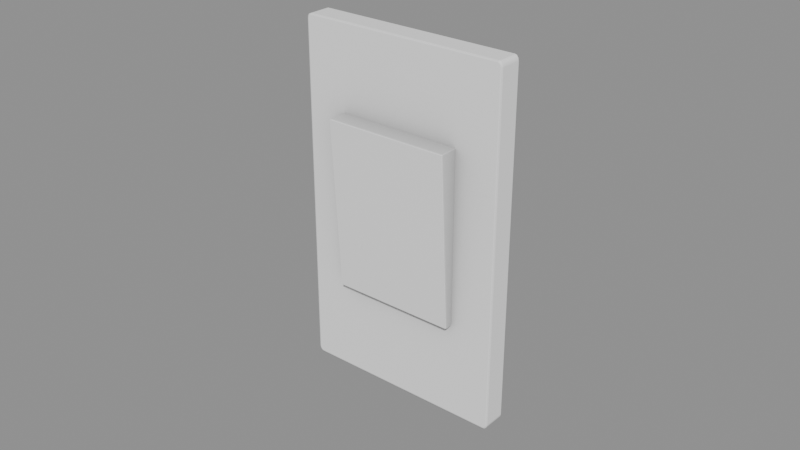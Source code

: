 # Source: WalStuff_Apagadores_apagador5.blend  (saved by Blender 5.2.45; exported with 4.5.12 LTS)
import bpy
from mathutils import Matrix  # noqa: F401  (used for matrix-valued properties, if any)

bpy.ops.wm.read_factory_settings(use_empty=True)
scene = bpy.context.scene
scene.name = 'Scene'

# ---- collections
col_walstuff_apagadores_apagador5 = bpy.data.collections.new('WalStuff_Apagadores_apagador5'); scene.collection.children.link(col_walstuff_apagadores_apagador5)

# ---- materials (node trees are filled in below, after node groups)
mat_ao_bake = bpy.data.materials.new('AO-bake')
mat_ao_bake.use_backface_culling_lightprobe_volume = False

# ---- node groups
ng_gltf_settings = bpy.data.node_groups.new('glTF Settings', 'ShaderNodeTree')
_s = ng_gltf_settings.interface.new_socket(name='Occlusion', in_out='INPUT', socket_type='NodeSocketFloat')
_s.subtype = 'FACTOR'
_s.default_value = 1.0
_s.min_value = 0.0
_s.max_value = 1.0
_N = ng_gltf_settings.nodes; _L = ng_gltf_settings.links
n0 = _N.new('NodeGroupInput'); n0.name = 'Group Input'; n0.location = (-200, 0)
n1 = _N.new('NodeGroupOutput'); n1.name = 'Group Output'; n1.location = (-2, -8)
n1.is_active_output = True

# ---- material node trees
mat_ao_bake.use_nodes = True; mat_ao_bake.node_tree.nodes.clear()
_N = mat_ao_bake.node_tree.nodes; _L = mat_ao_bake.node_tree.links
n0 = _N.new('ShaderNodeOutputMaterial'); n0.name = 'Material Output'; n0.location = (340, 260)
n1 = _N.new('ShaderNodeAmbientOcclusion'); n1.name = 'Ambient Occlusion'; n1.location = (-220, 200)
n1.inputs[1].default_value = 2.0
n2 = _N.new('ShaderNodeBsdfPrincipled'); n2.name = 'Principled BSDF'; n2.location = (60, 260)
n2.distribution = 'GGX'
n2.subsurface_method = 'BURLEY'
n2.inputs[3].default_value = 1.45
n2.inputs[27].default_value = (0.0, 0.0, 0.0, 1.0)
n2.inputs[28].default_value = 1.0
n3 = _N.new('ShaderNodeGroup'); n3.name = 'Group'; n3.location = (800, 260)
n3.width = 208
n3.node_tree = ng_gltf_settings
n3.inputs[0].default_value = 1.0
_L.new(n2.outputs[0], n0.inputs[0])
_L.new(n1.outputs[0], n2.inputs[0])
n0.is_active_output = True

# ---- meshes
me_drawer_cart_003 = bpy.data.meshes.new('drawer cart.003')
me_drawer_cart_003.from_pydata([(0.02, -0.01271, 0.08709), (0.01977, -0.01275, 0.08735), (0.01994, -0.01328, 0.08708), (0.01991, -0.01319, 0.08723), (0.01977, -0.0133, 0.08726), (0.01994, -0.01274, 0.08727), (0.02, -0.006439, 0.08719), (0.01977, -0.006439, 0.08745), (0.01994, -0.006439, 0.08738), (-0.0208, -0.01271, 0.08709), (-0.02057, -0.01275, 0.08735), (-0.02073, -0.01274, 0.08727), (-0.0207, -0.01319, 0.08723), (-0.02057, -0.0133, 0.08726), (-0.02073, -0.01328, 0.08708), (-0.0208, -0.006439, 0.08719), (-0.02057, -0.006439, 0.08745), (-0.02073, -0.006439, 0.08738), (0.02, -0.009317, 0.03132), (0.01977, -0.009281, 0.03107), (0.01994, -0.009291, 0.03114), (0.01991, -0.009758, 0.03117), (0.01977, -0.009856, 0.03113), (0.01994, -0.009882, 0.03131), (0.02, -0.006439, 0.03143), (0.01977, -0.006439, 0.03117), (0.01994, -0.006439, 0.03125), (-0.0208, -0.009317, 0.03132), (-0.02057, -0.009281, 0.03107), (-0.02073, -0.009882, 0.03131), (-0.0207, -0.009758, 0.03117), (-0.02057, -0.009856, 0.03113), (-0.02073, -0.009291, 0.03114), (-0.0208, -0.006439, 0.03143), (-0.02057, -0.006439, 0.03117), (-0.02073, -0.006439, 0.03125), (0.03398, 3.483e-07, 0.113), (0.03264, 3.488e-07, 0.1148), (0.0338, 3.483e-07, 0.1139), (0.03331, 3.483e-07, 0.1146), (-0.03264, 3.572e-07, 0.1148), (-0.03398, 3.576e-07, 0.113), (-0.03331, 3.576e-07, 0.1146), (-0.0338, 3.576e-07, 0.1139), (0.03264, -1.281e-07, 1.192e-07), (0.03398, -1.285e-07, 0.001832), (0.03331, -1.285e-07, 0.0002457), (0.0338, -1.285e-07, 0.0009162), (-0.03398, 0.0, 0.001832), (-0.03264, -4.657e-10, 0.0), (-0.0338, 0.0, 0.0009161), (-0.03331, 0.0, 0.0002455), (0.03297, -0.00739, 0.1141), (0.03254, -0.00739, 0.1143), (0.0333, -0.00739, 0.1137), (0.03345, -0.00739, 0.1129), (-0.0333, -0.00739, 0.1137), (-0.03345, -0.00739, 0.1129), (-0.03297, -0.00739, 0.1141), (-0.03254, -0.00739, 0.1143), (0.0333, -0.00739, 0.001134), (0.03345, -0.00739, 0.001884), (0.03297, -0.00739, 0.0006881), (0.03254, -0.00739, 0.0005302), (-0.03297, -0.00739, 0.0006878), (-0.03254, -0.00739, 0.00053), (-0.0333, -0.00739, 0.001134), (-0.03345, -0.00739, 0.001884), (0.01977, -0.01351, 0.08707), (-0.02057, -0.01351, 0.08707), (-0.02057, -0.01012, 0.0313), (0.01977, -0.01012, 0.0313), (0.03264, -0.006773, 0.1148), (0.03331, -0.006773, 0.1146), (0.0338, -0.006773, 0.1139), (0.03398, -0.006773, 0.113), (-0.03398, -0.006773, 0.113), (-0.0338, -0.006773, 0.1139), (-0.03331, -0.006773, 0.1146), (-0.03264, -0.006773, 0.1148), (0.03398, -0.006773, 0.001832), (0.0338, -0.006773, 0.0009162), (0.03331, -0.006773, 0.0002457), (0.03264, -0.006773, 2.384e-07), (-0.03264, -0.006773, 0.0), (-0.03331, -0.006773, 0.0002455), (-0.0338, -0.006773, 0.0009161), (-0.03398, -0.006773, 0.001832), (0.03331, -0.00739, 0.1146), (0.03264, -0.00739, 0.1148), (0.0338, -0.00739, 0.1139), (0.03398, -0.00739, 0.113), (-0.0338, -0.00739, 0.1139), (-0.03398, -0.00739, 0.113), (-0.03331, -0.00739, 0.1146), (-0.03264, -0.00739, 0.1148), (0.0338, -0.00739, 0.0009162), (0.03398, -0.00739, 0.001832), (0.03331, -0.00739, 0.0002457), (0.03264, -0.00739, 2.384e-07), (-0.03331, -0.00739, 0.0002455), (-0.03264, -0.00739, 0.0), (-0.0338, -0.00739, 0.0009161), (-0.03398, -0.00739, 0.001832)], [], [(18, 0, 2, 23), (2, 68, 71, 23), (70, 69, 14, 29), (1, 10, 13, 4), (71, 70, 31, 22), (0, 6, 8, 5), (10, 16, 17, 11), (5, 8, 7, 1), (26, 24, 18, 20), (33, 27, 9, 15), (19, 25, 26, 20), (27, 33, 35, 32), (32, 35, 34, 28), (14, 9, 27, 29), (21, 20, 18, 23), (21, 23, 71, 22), (3, 5, 1, 4), (12, 14, 69, 13), (12, 11, 9, 14), (30, 31, 70, 29), (21, 22, 19, 20), (30, 29, 27, 32), (3, 4, 68, 2), (3, 2, 0, 5), (12, 13, 10, 11), (19, 28, 34, 25), (30, 32, 28, 31), (18, 24, 6, 0), (13, 69, 68, 4), (11, 17, 15, 9), (22, 31, 28, 19), (16, 10, 1, 7), (76, 87, 103, 93), (72, 73, 39, 37), (73, 74, 38, 39), (74, 75, 36, 38), (76, 77, 43, 41), (77, 78, 42, 43), (78, 79, 40, 42), (80, 81, 47, 45), (81, 82, 46, 47), (82, 83, 44, 46), (84, 85, 51, 49), (85, 86, 50, 51), (86, 87, 48, 50), (75, 80, 45, 36), (69, 70, 71, 68), (52, 53, 59, 58, 56, 57, 67, 66, 64, 65, 63, 62, 60, 61, 55, 54), (84, 83, 99, 101), (72, 37, 40, 79), (89, 72, 79, 95), (49, 44, 83, 84), (91, 97, 80, 75), (102, 103, 87, 86), (100, 102, 86, 85), (101, 100, 85, 84), (98, 99, 83, 82), (96, 98, 82, 81), (97, 96, 81, 80), (94, 95, 79, 78), (92, 94, 78, 77), (93, 92, 77, 76), (90, 91, 75, 74), (88, 90, 74, 73), (89, 88, 73, 72), (41, 48, 87, 76), (53, 52, 88, 89), (52, 54, 90, 88), (54, 55, 91, 90), (57, 56, 92, 93), (56, 58, 94, 92), (58, 59, 95, 94), (61, 60, 96, 97), (60, 62, 98, 96), (62, 63, 99, 98), (65, 64, 100, 101), (64, 66, 102, 100), (66, 67, 103, 102), (55, 61, 97, 91), (67, 57, 93, 103), (59, 53, 89, 95), (63, 65, 101, 99)])
me_drawer_cart_003.polygons.foreach_set('use_smooth', [True] * 82)
_k = set([(2, 3), (2, 68), (3, 4), (3, 5), (4, 13), (4, 68), (5, 8), (11, 12), (11, 17), (12, 13), (12, 14), (13, 69), (14, 69), (20, 21), (20, 26), (21, 22), (21, 23), (22, 71), (23, 71), (29, 30), (29, 70), (30, 31), (30, 32), (31, 70), (32, 35), (39, 73), (42, 78), (46, 82), (51, 85), (68, 69), (68, 71), (69, 70), (70, 71), (73, 88), (78, 94), (82, 98), (85, 100), (88, 89), (88, 90), (89, 95), (90, 91), (91, 97), (92, 93), (92, 94), (93, 103), (94, 95), (96, 97), (96, 98), (98, 99), (99, 101), (100, 101), (100, 102), (102, 103)])
me_drawer_cart_003.attributes.new('sharp_edge', 'BOOLEAN', 'EDGE').data.foreach_set('value', [ (min(e.vertices), max(e.vertices)) in _k for e in me_drawer_cart_003.edges])
_uv = me_drawer_cart_003.uv_layers.new(name='UVMap')
_uv.uv.foreach_set('vector', [0.2911, 0.9522, 0.2913, 0.9487, 0.2913, 0.9487, 0.2911, 0.9522, 0.2913, 0.9487, 0.2913, 0.9487, 0.2911, 0.9522, 0.2911, 0.9522, 0.2872, 0.9522, 0.2871, 0.9487, 0.2871, 0.9487, 0.2872, 0.9522, 0.8805, 0.6375, 0.8805, 0.6351, 0.8806, 0.6351, 0.8806, 0.6375, 0.7057, 0.9417, 0.7057, 0.9393, 0.7057, 0.9393, 0.7057, 0.9417, 0.2913, 0.9487, 0.2909, 0.9487, 0.2909, 0.9487, 0.2913, 0.9487, 0.8805, 0.6351, 0.8801, 0.6351, 0.8801, 0.6351, 0.8805, 0.6351, 0.8805, 0.6375, 0.8801, 0.6375, 0.8801, 0.6375, 0.8805, 0.6375, 0.2909, 0.9522, 0.2909, 0.9522, 0.2911, 0.9522, 0.2911, 0.9522, 0.2875, 0.9522, 0.2873, 0.9522, 0.2871, 0.9487, 0.2875, 0.9487, 0.7057, 0.9417, 0.7059, 0.9417, 0.7059, 0.9417, 0.7057, 0.9417, 0.2873, 0.9522, 0.2875, 0.9522, 0.2875, 0.9522, 0.2873, 0.9522, 0.7057, 0.9393, 0.7059, 0.9393, 0.7059, 0.9393, 0.7057, 0.9393, 0.2871, 0.9487, 0.2871, 0.9487, 0.2873, 0.9522, 0.2872, 0.9522, 0.2911, 0.9522, 0.2911, 0.9522, 0.2911, 0.9522, 0.2911, 0.9522, 0.2911, 0.9522, 0.2911, 0.9522, 0.2911, 0.9522, 0.2911, 0.9522, 0.8805, 0.6375, 0.8805, 0.6375, 0.8805, 0.6375, 0.8806, 0.6375, 0.2871, 0.9487, 0.2871, 0.9487, 0.2871, 0.9487, 0.2871, 0.9487, 0.2871, 0.9487, 0.2871, 0.9487, 0.2871, 0.9487, 0.2871, 0.9487, 0.2873, 0.9522, 0.2872, 0.9522, 0.2872, 0.9522, 0.2872, 0.9522, 0.7057, 0.9417, 0.7057, 0.9417, 0.7057, 0.9417, 0.7057, 0.9417, 0.2873, 0.9522, 0.2872, 0.9522, 0.2873, 0.9522, 0.2873, 0.9522, 0.2913, 0.9487, 0.2913, 0.9487, 0.2913, 0.9487, 0.2913, 0.9487, 0.2913, 0.9487, 0.2913, 0.9487, 0.2913, 0.9487, 0.2913, 0.9487, 0.8805, 0.6351, 0.8806, 0.6351, 0.8805, 0.6351, 0.8805, 0.6351, 0.7057, 0.9417, 0.7057, 0.9393, 0.7059, 0.9393, 0.7059, 0.9417, 0.7057, 0.9393, 0.7057, 0.9393, 0.7057, 0.9393, 0.7057, 0.9393, 0.2911, 0.9522, 0.2909, 0.9522, 0.2909, 0.9487, 0.2913, 0.9487, 0.8806, 0.6351, 0.8806, 0.6351, 0.8806, 0.6375, 0.8806, 0.6375, 0.2871, 0.9487, 0.2875, 0.9487, 0.2875, 0.9487, 0.2871, 0.9487, 0.7057, 0.9417, 0.7057, 0.9393, 0.7057, 0.9393, 0.7057, 0.9417, 0.8801, 0.6351, 0.8805, 0.6351, 0.8805, 0.6375, 0.8801, 0.6375, 0.8887, 0.3457, 0.8887, 0.3527, 0.8887, 0.3527, 0.8887, 0.3457, 0.8852, 0.9081, 0.8852, 0.9082, 0.8848, 0.9082, 0.8848, 0.9081, 0.8924, 0.6328, 0.8924, 0.6329, 0.892, 0.6329, 0.892, 0.6328, 0.8924, 0.6329, 0.8924, 0.6329, 0.892, 0.6329, 0.892, 0.6329, 0.8887, 0.3457, 0.8887, 0.3457, 0.8892, 0.3457, 0.8892, 0.3457, 0.8887, 0.3457, 0.8887, 0.3456, 0.8892, 0.3456, 0.8892, 0.3457, 0.8852, 0.904, 0.8852, 0.9041, 0.8848, 0.9041, 0.8848, 0.904, 0.8924, 0.6399, 0.8924, 0.6399, 0.892, 0.6399, 0.892, 0.6399, 0.8924, 0.6399, 0.8924, 0.64, 0.892, 0.64, 0.892, 0.6399, 0.9389, 0.3512, 0.9389, 0.3511, 0.9394, 0.3511, 0.9394, 0.3512, 0.9389, 0.3471, 0.9389, 0.347, 0.9394, 0.347, 0.9394, 0.3471, 0.8887, 0.3528, 0.8887, 0.3527, 0.8892, 0.3527, 0.8892, 0.3528, 0.8887, 0.3527, 0.8887, 0.3527, 0.8892, 0.3527, 0.8892, 0.3527, 0.8924, 0.6329, 0.8924, 0.6399, 0.892, 0.6399, 0.892, 0.6329, 0.1827, 0.9484, 0.1827, 0.9519, 0.1803, 0.9519, 0.1803, 0.9484, 0.8884, 0.6435, 0.8885, 0.6435, 0.8925, 0.6435, 0.8926, 0.6435, 0.8926, 0.6435, 0.8926, 0.6436, 0.8926, 0.6505, 0.8926, 0.6505, 0.8926, 0.6506, 0.8925, 0.6506, 0.8885, 0.6506, 0.8884, 0.6506, 0.8884, 0.6505, 0.8884, 0.6505, 0.8884, 0.6436, 0.8884, 0.6435, 0.9389, 0.3471, 0.9389, 0.3511, 0.9389, 0.3511, 0.9389, 0.3471, 0.8852, 0.9081, 0.8848, 0.9081, 0.8848, 0.9041, 0.8852, 0.9041, 0.8852, 0.9081, 0.8852, 0.9081, 0.8852, 0.9041, 0.8852, 0.9041, 0.9394, 0.3471, 0.9394, 0.3511, 0.9389, 0.3511, 0.9389, 0.3471, 0.8925, 0.6329, 0.8925, 0.6399, 0.8924, 0.6399, 0.8924, 0.6329, 0.8887, 0.3527, 0.8887, 0.3527, 0.8887, 0.3527, 0.8887, 0.3527, 0.8887, 0.3528, 0.8887, 0.3527, 0.8887, 0.3527, 0.8887, 0.3528, 0.9389, 0.3471, 0.9389, 0.347, 0.9389, 0.347, 0.9389, 0.3471, 0.9389, 0.3512, 0.9389, 0.3511, 0.9389, 0.3511, 0.9389, 0.3512, 0.8925, 0.6399, 0.8925, 0.64, 0.8924, 0.64, 0.8924, 0.6399, 0.8925, 0.6399, 0.8925, 0.6399, 0.8924, 0.6399, 0.8924, 0.6399, 0.8852, 0.904, 0.8852, 0.9041, 0.8852, 0.9041, 0.8852, 0.904, 0.8887, 0.3457, 0.8887, 0.3456, 0.8887, 0.3456, 0.8887, 0.3457, 0.8887, 0.3457, 0.8887, 0.3457, 0.8887, 0.3457, 0.8887, 0.3457, 0.8925, 0.6329, 0.8925, 0.6329, 0.8924, 0.6329, 0.8924, 0.6329, 0.8925, 0.6328, 0.8925, 0.6329, 0.8924, 0.6329, 0.8924, 0.6328, 0.8852, 0.9081, 0.8852, 0.9082, 0.8852, 0.9082, 0.8852, 0.9081, 0.8892, 0.3457, 0.8892, 0.3527, 0.8887, 0.3527, 0.8887, 0.3457, 0.8885, 0.6435, 0.8884, 0.6435, 0.8884, 0.6435, 0.8885, 0.6435, 0.8884, 0.6435, 0.8884, 0.6435, 0.8884, 0.6435, 0.8884, 0.6435, 0.8884, 0.6435, 0.8884, 0.6436, 0.8884, 0.6436, 0.8884, 0.6435, 0.8926, 0.6436, 0.8926, 0.6435, 0.8926, 0.6435, 0.8926, 0.6436, 0.8926, 0.6435, 0.8926, 0.6435, 0.8926, 0.6435, 0.8926, 0.6435, 0.8926, 0.6435, 0.8925, 0.6435, 0.8925, 0.6435, 0.8926, 0.6435, 0.8884, 0.6505, 0.8884, 0.6505, 0.8884, 0.6506, 0.8884, 0.6505, 0.8884, 0.6505, 0.8884, 0.6506, 0.8884, 0.6506, 0.8884, 0.6506, 0.8884, 0.6506, 0.8885, 0.6506, 0.8885, 0.6506, 0.8884, 0.6506, 0.8925, 0.6506, 0.8926, 0.6506, 0.8926, 0.6506, 0.8925, 0.6506, 0.8926, 0.6506, 0.8926, 0.6505, 0.8926, 0.6506, 0.8926, 0.6506, 0.8926, 0.6505, 0.8926, 0.6505, 0.8926, 0.6505, 0.8926, 0.6506, 0.8884, 0.6436, 0.8884, 0.6505, 0.8884, 0.6505, 0.8884, 0.6436, 0.8926, 0.6505, 0.8926, 0.6436, 0.8926, 0.6436, 0.8926, 0.6505, 0.8925, 0.6435, 0.8885, 0.6435, 0.8885, 0.6435, 0.8925, 0.6435, 0.8885, 0.6506, 0.8925, 0.6506, 0.8925, 0.6506, 0.8885, 0.6506])
me_drawer_cart_003.materials.append(mat_ao_bake)
me_drawer_cart_003.use_remesh_fix_poles = True
me_drawer_cart_003.use_remesh_preserve_attributes = False
me_drawer_cart_003.update()
me_drawer_cart_003.normals_split_custom_set([tuple(v) for v in zip(*[iter([0.9999, -0.01305, -0.001612, 0.9999, -0.01307, 0.0007888, 0.9612, -0.2755, -0.01561, 0.9611, -0.2754, -0.01803, 0.9612, -0.2755, -0.01561, 0.005991, -0.9984, -0.05691, 0.005987, -0.9979, -0.06518, 0.9611, -0.2754, -0.01803, -0.005998, -0.9979, -0.06521, -0.005997, -0.9984, -0.05689, -0.9612, -0.2755, -0.01562, -0.9612, -0.2754, -0.01804, 0.001904, -0.02782, 0.9996, -0.001933, -0.02779, 0.9996, -0.001961, -0.3404, 0.9403, 0.001949, -0.3404, 0.9403, 0.005997, -0.9979, -0.06514, -0.005997, -0.9979, -0.06514, -0.00181, -0.2703, -0.9628, 0.001811, -0.2703, -0.9628, 0.9999, -0.01307, 0.0007888, 1.0, -2.882e-05, 0.00168, 0.7439, -0.01072, 0.6682, 0.7444, -0.01876, 0.6675, -0.001933, -0.02779, 0.9996, -0.001955, -0.01605, 0.9999, -0.744, -0.01072, 0.6681, -0.7445, -0.01876, 0.6673, 0.7444, -0.01879, 0.6675, 0.7439, -0.01073, 0.6682, 0.001978, -0.01605, 0.9999, 0.001904, -0.02782, 0.9996, 0.738, 0.02393, -0.6744, 1.0, 2.247e-05, -0.0007963, 0.9999, -0.01305, -0.001612, 0.7444, 0.007341, -0.6677, -1.0, 2.869e-05, -0.0007977, -0.9999, -0.01304, -0.001612, -0.9999, -0.01308, 0.0008137, -1.0, -3.499e-05, 0.00166, 0.001893, 0.01204, -0.9999, 0.001986, 0.03557, -0.9994, 0.738, 0.02392, -0.6744, 0.7444, 0.007361, -0.6677, -0.9999, -0.01304, -0.001612, -1.0, 2.869e-05, -0.0007977, -0.7381, 0.02394, -0.6743, -0.7445, 0.007362, -0.6676, -0.7444, 0.007351, -0.6676, -0.738, 0.02391, -0.6743, -0.001951, 0.03554, -0.9994, -0.001872, 0.01208, -0.9999, -0.9612, -0.2755, -0.01562, -0.9999, -0.01308, 0.0008137, -0.9999, -0.01304, -0.001612, -0.9612, -0.2754, -0.01804, 0.7093, -0.1972, -0.6767, 0.7444, 0.007341, -0.6677, 0.9999, -0.01305, -0.001612, 0.9611, -0.2754, -0.01803, 0.7093, -0.1972, -0.6767, 0.9612, -0.2754, -0.01797, 0.005997, -0.9979, -0.06521, 0.001759, -0.2703, -0.9628, 0.7205, -0.2499, 0.6468, 0.7444, -0.01879, 0.6675, 0.001904, -0.02782, 0.9996, 0.001949, -0.3404, 0.9403, -0.7207, -0.25, 0.6466, -0.9612, -0.2754, -0.01566, -0.006072, -0.9984, -0.05687, -0.001899, -0.3404, 0.9403, -0.7207, -0.25, 0.6466, -0.7446, -0.01875, 0.6673, -0.9999, -0.01308, 0.0008137, -0.9612, -0.2755, -0.01562, -0.7093, -0.1972, -0.6767, -0.001783, -0.2702, -0.9628, -0.006021, -0.9979, -0.06519, -0.9612, -0.2754, -0.01798, 0.7093, -0.1971, -0.6768, 0.001811, -0.2703, -0.9628, 0.001893, 0.01204, -0.9999, 0.7444, 0.007361, -0.6677, -0.7093, -0.1971, -0.6767, -0.9612, -0.2754, -0.01804, -0.9999, -0.01304, -0.001612, -0.7445, 0.007362, -0.6676, 0.7206, -0.25, 0.6467, 0.001903, -0.3404, 0.9403, 0.005977, -0.9984, -0.05684, 0.9612, -0.2755, -0.01567, 0.7206, -0.2499, 0.6467, 0.9612, -0.2755, -0.01561, 0.9999, -0.01307, 0.0007888, 0.7444, -0.01876, 0.6675, -0.7206, -0.2499, 0.6467, -0.001961, -0.3404, 0.9403, -0.001933, -0.02779, 0.9996, -0.7445, -0.01876, 0.6673, 0.001893, 0.01204, -0.9999, -0.001872, 0.01208, -0.9999, -0.001951, 0.03554, -0.9994, 0.001986, 0.03557, -0.9994, -0.7093, -0.1972, -0.6768, -0.7444, 0.007351, -0.6676, -0.001872, 0.01208, -0.9999, -0.00181, -0.2703, -0.9628, 0.9999, -0.01305, -0.001612, 1.0, 2.247e-05, -0.0007963, 1.0, -2.882e-05, 0.00168, 0.9999, -0.01307, 0.0007888, -0.001914, -0.3404, 0.9403, -0.006037, -0.9984, -0.05689, 0.006037, -0.9984, -0.05689, 0.001912, -0.3404, 0.9403, -0.7446, -0.01875, 0.6673, -0.7441, -0.01071, 0.668, -1.0, -3.499e-05, 0.00166, -0.9999, -0.01308, 0.0008137, 0.001811, -0.2703, -0.9628, -0.00181, -0.2703, -0.9628, -0.001872, 0.01208, -0.9999, 0.001893, 0.01204, -0.9999, -0.001955, -0.01605, 0.9999, -0.001933, -0.02779, 0.9996, 0.001904, -0.02782, 0.9996, 0.001978, -0.01605, 0.9999, -1.0, -3.069e-07, 0.001623, -1.0, 4.122e-06, -0.001627, -0.7587, -0.6514, -0.001233, -0.7587, -0.6514, 0.001234, 0.003753, -1.216e-05, 1.0, 0.6198, -1.102e-05, 0.7847, 0.6198, -7.149e-06, 0.7847, 0.003744, 8.834e-06, 1.0, 0.6199, 1.284e-05, 0.7847, 0.9213, -6.185e-07, 0.3888, 0.9213, 4.98e-06, 0.3888, 0.6199, -1.285e-05, 0.7847, 0.9213, -6.185e-07, 0.3888, 1.0, -4.525e-06, 0.001624, 1.0, 8.299e-09, 0.001627, 0.9213, 4.98e-06, 0.3888, -1.0, -3.069e-07, 0.001623, -0.9213, -6.223e-07, 0.3887, -0.9213, 0.0, 0.3888, -1.0, -3.069e-07, 0.001625, -0.9213, -6.223e-07, 0.3887, -0.6199, -1.284e-05, 0.7847, -0.6199, -1.279e-05, 0.7847, -0.9213, 0.0, 0.3888, -0.6198, 1.496e-05, 0.7847, -0.003781, -5.953e-06, 1.0, -0.003779, 6.322e-05, 1.0, -0.6198, -1.486e-05, 0.7847, 1.0, -9.107e-06, -0.001622, 0.9213, -6.223e-07, -0.3888, 0.9213, 0.0, -0.3888, 1.0, 4.092e-07, -0.001625, 0.9213, -6.223e-07, -0.3888, 0.6199, -1.284e-05, -0.7847, 0.6199, -1.279e-05, -0.7847, 0.9213, 0.0, -0.3888, 0.6198, 1.102e-05, -0.7847, 0.003761, -1.296e-05, -1.0, 0.003778, -8.156e-06, -1.0, 0.6198, -2.287e-05, -0.7847, -0.003775, -1.866e-05, -1.0, -0.6198, -1.496e-05, -0.7847, -0.6198, -1.492e-05, -0.7847, -0.00378, -4.878e-06, -1.0, -0.6199, 1.284e-05, -0.7847, -0.9213, -1.058e-06, -0.3888, -0.9213, -8.804e-07, -0.3888, -0.6199, -1.285e-05, -0.7847, -0.9213, -1.058e-06, -0.3888, -1.0, 4.122e-06, -0.001627, -1.0, -8.47e-07, -0.001633, -0.9213, -8.804e-07, -0.3888, 1.0, -4.525e-06, 0.001624, 1.0, -9.107e-06, -0.001622, 1.0, 4.092e-07, -0.001625, 1.0, 8.299e-09, 0.001627, -0.005982, -0.9984, -0.05687, -0.005981, -0.9979, -0.06516, 0.005981, -0.9979, -0.06516, 0.005982, -0.9984, -0.05687, -4.188e-07, -1.0, 1.056e-06, -4.953e-07, -1.0, 1.221e-06, -6.387e-07, -1.0, 2.035e-06, -7.393e-07, -1.0, 2.109e-06, -6.041e-07, -1.0, 1.898e-06, -4.835e-07, -1.0, 2.709e-06, -4.835e-07, -1.0, 2.44e-06, -6.042e-07, -1.0, 1.434e-06, -7.393e-07, -1.0, 1.49e-06, -1.147e-06, -1.0, 1.628e-06, -1.004e-06, -1.0, 1.628e-06, -4.187e-07, -1.0, 1.306e-06, -4.434e-07, -1.0, 1.473e-06, -4.835e-07, -1.0, 2.925e-06, -4.835e-07, -1.0, 3.059e-06, -4.434e-07, -1.0, 1.794e-06, -0.003775, -1.866e-05, -1.0, 0.003761, -1.296e-05, -1.0, 0.002952, -0.6508, -0.7592, -0.002795, -0.6508, -0.7593, 0.003753, -1.216e-05, 1.0, 0.003744, 8.834e-06, 1.0, -0.003779, 6.322e-05, 1.0, -0.003781, -5.953e-06, 1.0, 0.002812, -0.6508, 0.7593, 0.003753, -1.216e-05, 1.0, -0.003781, -5.953e-06, 1.0, -0.002813, -0.6508, 0.7593, -0.00378, -4.878e-06, -1.0, 0.003778, -8.156e-06, -1.0, 0.003761, -1.296e-05, -1.0, -0.003775, -1.866e-05, -1.0, 0.7587, -0.6514, 0.001134, 0.7587, -0.6514, -0.001234, 1.0, -9.107e-06, -0.001622, 1.0, -4.525e-06, 0.001624, -0.7305, -0.6094, -0.3082, -0.7587, -0.6514, -0.001233, -1.0, 4.122e-06, -0.001627, -0.9213, -1.058e-06, -0.3888, -0.4976, -0.5963, -0.63, -0.7305, -0.6094, -0.3082, -0.9213, -1.058e-06, -0.3888, -0.6199, 1.284e-05, -0.7847, -0.002795, -0.6508, -0.7593, -0.4976, -0.5963, -0.6299, -0.6198, -1.496e-05, -0.7847, -0.003775, -1.866e-05, -1.0, 0.4976, -0.5963, -0.6299, 0.002952, -0.6508, -0.7592, 0.003761, -1.296e-05, -1.0, 0.6198, 1.102e-05, -0.7847, 0.7305, -0.6094, -0.3083, 0.4976, -0.5963, -0.6299, 0.6199, -1.284e-05, -0.7847, 0.9213, -6.223e-07, -0.3888, 0.7587, -0.6514, -0.001234, 0.7305, -0.6094, -0.3083, 0.9213, -6.223e-07, -0.3888, 1.0, -9.107e-06, -0.001622, -0.4976, -0.5963, 0.6299, -0.002813, -0.6508, 0.7593, -0.003781, -5.953e-06, 1.0, -0.6198, 1.496e-05, 0.7847, -0.7305, -0.6094, 0.3082, -0.4976, -0.5963, 0.6299, -0.6199, -1.284e-05, 0.7847, -0.9213, -6.223e-07, 0.3887, -0.7587, -0.6514, 0.001234, -0.7305, -0.6094, 0.3082, -0.9213, -6.223e-07, 0.3887, -1.0, -3.069e-07, 0.001623, 0.7305, -0.6094, 0.3082, 0.7587, -0.6514, 0.001134, 1.0, -4.525e-06, 0.001624, 0.9213, -6.185e-07, 0.3888, 0.4976, -0.5963, 0.63, 0.7305, -0.6094, 0.3082, 0.9213, -6.185e-07, 0.3888, 0.6199, 1.284e-05, 0.7847, 0.002812, -0.6508, 0.7593, 0.4976, -0.5963, 0.63, 0.6198, -1.102e-05, 0.7847, 0.003753, -1.216e-05, 1.0, -1.0, -3.069e-07, 0.001625, -1.0, -8.47e-07, -0.001633, -1.0, 4.122e-06, -0.001627, -1.0, -3.069e-07, 0.001623, -4.953e-07, -1.0, 1.221e-06, -4.188e-07, -1.0, 1.056e-06, 0.4977, -0.5962, 0.63, 0.002853, -0.6507, 0.7593, -4.188e-07, -1.0, 1.056e-06, -4.434e-07, -1.0, 1.794e-06, 0.7305, -0.6094, 0.3082, 0.4977, -0.5962, 0.63, -4.434e-07, -1.0, 1.794e-06, -4.835e-07, -1.0, 3.059e-06, 0.7588, -0.6513, 0.001219, 0.7305, -0.6094, 0.3082, -4.835e-07, -1.0, 2.709e-06, -6.041e-07, -1.0, 1.898e-06, -0.7305, -0.6094, 0.3082, -0.7588, -0.6513, 0.001186, -6.041e-07, -1.0, 1.898e-06, -7.393e-07, -1.0, 2.109e-06, -0.4976, -0.5963, 0.63, -0.7305, -0.6094, 0.3082, -7.393e-07, -1.0, 2.109e-06, -6.387e-07, -1.0, 2.035e-06, -0.002812, -0.6507, 0.7593, -0.4976, -0.5963, 0.63, -4.835e-07, -1.0, 2.925e-06, -4.434e-07, -1.0, 1.473e-06, 0.7305, -0.6094, -0.3083, 0.7588, -0.6513, -0.001184, -4.434e-07, -1.0, 1.473e-06, -4.187e-07, -1.0, 1.306e-06, 0.4976, -0.5962, -0.63, 0.7305, -0.6094, -0.3083, -4.187e-07, -1.0, 1.306e-06, -1.004e-06, -1.0, 1.628e-06, 0.002821, -0.6508, -0.7593, 0.4976, -0.5962, -0.63, -1.147e-06, -1.0, 1.628e-06, -7.393e-07, -1.0, 1.49e-06, -0.4976, -0.5963, -0.63, -0.002861, -0.6507, -0.7593, -7.393e-07, -1.0, 1.49e-06, -6.042e-07, -1.0, 1.434e-06, -0.7305, -0.6094, -0.3083, -0.4976, -0.5963, -0.63, -6.042e-07, -1.0, 1.434e-06, -4.835e-07, -1.0, 2.44e-06, -0.7588, -0.6513, -0.001217, -0.7305, -0.6094, -0.3083, -4.835e-07, -1.0, 3.059e-06, -4.835e-07, -1.0, 2.925e-06, 0.7588, -0.6513, -0.001184, 0.7588, -0.6513, 0.001219, -4.835e-07, -1.0, 2.44e-06, -4.835e-07, -1.0, 2.709e-06, -0.7588, -0.6513, 0.001186, -0.7588, -0.6513, -0.001217, -6.387e-07, -1.0, 2.035e-06, -4.953e-07, -1.0, 1.221e-06, 0.002853, -0.6507, 0.7593, -0.002812, -0.6507, 0.7593, -1.004e-06, -1.0, 1.628e-06, -1.147e-06, -1.0, 1.628e-06, -0.002861, -0.6507, -0.7593, 0.002821, -0.6508, -0.7593])] * 3)])

# ---- objects
ob_wall0_apagador5 = bpy.data.objects.new('wall0_apagador5', me_drawer_cart_003)

# ---- transforms, parenting, visibility, modifiers, constraints
ob_wall0_apagador5.location = (0.0, 0.0, 0.0)
ob_wall0_apagador5.rotation_mode = 'QUATERNION'
ob_wall0_apagador5.rotation_quaternion = (1.0, 0.0, 0.0, 0.0)

# ---- collection membership
col_walstuff_apagadores_apagador5.objects.link(ob_wall0_apagador5)

# ---- scene / render settings (as saved in the file)
scene.frame_start = 1; scene.frame_end = 250; scene.frame_set(1)
scene.render.engine = 'BLENDER_EEVEE_NEXT'
scene.render.bake_bias = 0.0
scene.render.bake_samples = 0
scene.render.compositor_device = 'GPU'
scene.eevee.use_volume_custom_range = False
scene.eevee.fast_gi_thickness_near = 0.1
scene.eevee.fast_gi_thickness_far = 0.0
scene.eevee.ray_tracing_options.screen_trace_thickness = 0.1
bpy.context.view_layer.update()

# ---- added for rendering (the .blend has no active camera and no usable light): camera, sun + grey world if the file has none
cam_auto = bpy.data.cameras.new('AutoCamera')
cam_auto.lens = 50.0
cam_auto.sensor_width = 36.0
cam_auto.clip_end = 1000.0
ob_auto_camera = bpy.data.objects.new('AutoCamera', cam_auto)
scene.collection.objects.link(ob_auto_camera)
ob_auto_camera.location = (0.185045, -0.228809, 0.20544)
ob_auto_camera.rotation_euler = (1.09748, -7.21219e-08, 0.694738)
scene.camera = ob_auto_camera
light_auto_sun = bpy.data.lights.new('AutoSun', 'SUN')
light_auto_sun.energy = 3.0
light_auto_sun.angle = 0.0523599
ob_auto_sun = bpy.data.objects.new('AutoSun', light_auto_sun)
scene.collection.objects.link(ob_auto_sun)
ob_auto_sun.rotation_euler = (0.872665, 0.174533, 0.523599)
if scene.world is None:
    world_auto = bpy.data.worlds.new('AutoWorld')
    world_auto.color = (0.3, 0.3, 0.3)
    scene.world = world_auto
bpy.context.view_layer.update()
